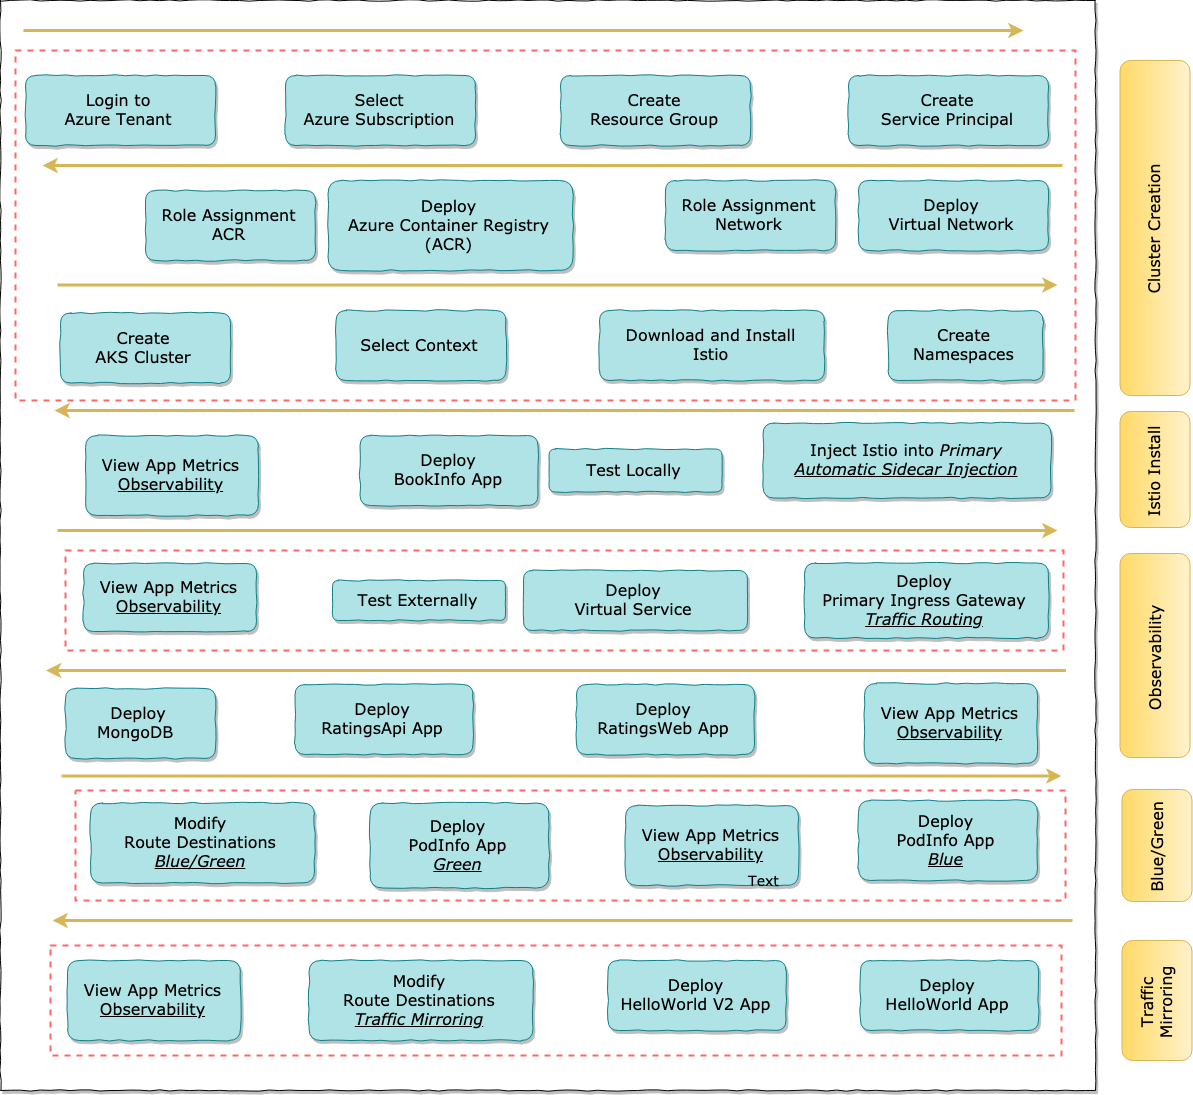

The diagram above was exported from draw.io. Its source (the exported page's mxGraphModel, read from the mxfile embedded in the PNG):
<mxGraphModel dx="3784" dy="2472" grid="1" gridSize="10" guides="1" tooltips="1" connect="1" arrows="1" fold="1" page="1" pageScale="1" pageWidth="6000" pageHeight="7000" math="0" shadow="0">
  <root>
    <mxCell id="0" />
    <mxCell id="1" parent="0" />
    <mxCell id="2" value="&lt;font style=&quot;font-size: 16px&quot;&gt;Cluster Creation&lt;br&gt;&lt;/font&gt;" style="rounded=1;whiteSpace=wrap;html=1;fillColor=#fff2cc;strokeColor=#d6b656;gradientDirection=north;shadow=0;comic=0;glass=0;fontFamily=Verdana;gradientColor=#ffd966;rotation=-90;" vertex="1" parent="1">
      <mxGeometry x="2645" y="2702.5" width="335" height="70" as="geometry" />
    </mxCell>
    <mxCell id="3" value="&lt;font style=&quot;font-size: 16px&quot;&gt;Istio Install&lt;br&gt;&lt;/font&gt;" style="rounded=1;whiteSpace=wrap;html=1;fillColor=#fff2cc;strokeColor=#d6b656;gradientDirection=north;shadow=0;comic=0;glass=0;fontFamily=Verdana;gradientColor=#ffd966;rotation=-90;" vertex="1" parent="1">
      <mxGeometry x="2754.5" y="2944" width="116" height="70" as="geometry" />
    </mxCell>
    <mxCell id="4" value="&lt;font style=&quot;font-size: 16px&quot;&gt;Observability&lt;br&gt;&lt;/font&gt;" style="rounded=1;whiteSpace=wrap;html=1;fillColor=#fff2cc;strokeColor=#d6b656;gradientDirection=north;shadow=0;comic=0;glass=0;fontFamily=Verdana;gradientColor=#ffd966;rotation=-90;" vertex="1" parent="1">
      <mxGeometry x="2710.5" y="3130" width="204" height="70" as="geometry" />
    </mxCell>
    <mxCell id="5" value="&lt;font style=&quot;font-size: 16px&quot;&gt;Blue/Green&lt;br&gt;&lt;/font&gt;" style="rounded=1;whiteSpace=wrap;html=1;fillColor=#fff2cc;strokeColor=#d6b656;gradientDirection=north;shadow=0;comic=0;glass=0;fontFamily=Verdana;gradientColor=#ffd966;rotation=-90;" vertex="1" parent="1">
      <mxGeometry x="2758.5" y="3320" width="112" height="70" as="geometry" />
    </mxCell>
    <mxCell id="6" value="&lt;font style=&quot;font-size: 16px&quot;&gt;Traffic Mirroring&lt;br&gt;&lt;/font&gt;" style="rounded=1;whiteSpace=wrap;html=1;fillColor=#fff2cc;strokeColor=#d6b656;gradientDirection=north;shadow=0;comic=0;glass=0;fontFamily=Verdana;gradientColor=#ffd966;rotation=-90;" vertex="1" parent="1">
      <mxGeometry x="2754.5" y="3475" width="120" height="70" as="geometry" />
    </mxCell>
    <mxCell id="7" value="" style="group" vertex="1" connectable="0" parent="1">
      <mxGeometry x="1658" y="2510" width="1095" height="1090" as="geometry" />
    </mxCell>
    <mxCell id="8" value="" style="rounded=0;whiteSpace=wrap;html=1;shadow=1;glass=0;comic=1;fontFamily=Verdana;fontSize=14;" vertex="1" parent="7">
      <mxGeometry width="1095" height="1090" as="geometry" />
    </mxCell>
    <mxCell id="9" value="&lt;font style=&quot;font-size: 16px&quot;&gt;Inject Istio into &lt;i&gt;Primary&lt;br&gt;&lt;/i&gt;&lt;/font&gt;&lt;font style=&quot;font-size: 16px&quot;&gt;&lt;font&gt;&lt;i&gt;&lt;u&gt;Automatic Sidecar Injection&lt;/u&gt;&lt;/i&gt;&lt;/font&gt;&lt;br&gt;&lt;/font&gt;" style="rounded=1;whiteSpace=wrap;html=1;fillColor=#b0e3e6;strokeColor=#0e8088;gradientDirection=north;shadow=1;comic=1;glass=0;fontFamily=Verdana;" vertex="1" parent="7">
      <mxGeometry x="762.5" y="422.5" width="288" height="75" as="geometry" />
    </mxCell>
    <mxCell id="10" value="&lt;font style=&quot;font-size: 16px&quot;&gt;&lt;font&gt;Deploy&lt;br&gt;BookInfo App&lt;/font&gt;&lt;br&gt;&lt;/font&gt;" style="rounded=1;whiteSpace=wrap;html=1;fillColor=#b0e3e6;strokeColor=#0e8088;gradientDirection=north;shadow=1;comic=1;glass=0;fontFamily=Verdana;" vertex="1" parent="7">
      <mxGeometry x="359.5" y="435" width="178" height="70" as="geometry" />
    </mxCell>
    <mxCell id="11" value="&lt;font style=&quot;font-size: 16px&quot;&gt;&lt;font&gt;View App Metrics&lt;br&gt;&lt;/font&gt;&lt;u&gt;Observability&lt;/u&gt;&lt;br&gt;&lt;/font&gt;" style="rounded=1;whiteSpace=wrap;html=1;fillColor=#b0e3e6;strokeColor=#0e8088;gradientDirection=north;shadow=1;comic=1;glass=0;fontFamily=Verdana;" vertex="1" parent="7">
      <mxGeometry x="85" y="435" width="173" height="80" as="geometry" />
    </mxCell>
    <mxCell id="12" value="&lt;font style=&quot;font-size: 16px&quot;&gt;&lt;font&gt;Deploy&lt;br&gt;RatingsWeb App&lt;/font&gt;&lt;br&gt;&lt;/font&gt;" style="rounded=1;whiteSpace=wrap;html=1;fillColor=#b0e3e6;strokeColor=#0e8088;gradientDirection=north;shadow=1;comic=1;glass=0;fontFamily=Verdana;" vertex="1" parent="7">
      <mxGeometry x="576" y="684" width="178" height="70" as="geometry" />
    </mxCell>
    <mxCell id="13" value="&lt;font style=&quot;font-size: 16px&quot;&gt;&lt;font&gt;Deploy&lt;br&gt;RatingsApi App&lt;/font&gt;&lt;br&gt;&lt;/font&gt;" style="rounded=1;whiteSpace=wrap;html=1;fillColor=#b0e3e6;strokeColor=#0e8088;gradientDirection=north;shadow=1;comic=1;glass=0;fontFamily=Verdana;" vertex="1" parent="7">
      <mxGeometry x="294.5" y="684" width="178" height="70" as="geometry" />
    </mxCell>
    <mxCell id="14" value="&lt;font style=&quot;font-size: 16px&quot;&gt;&lt;font&gt;Deploy&lt;br&gt;MongoDB&amp;nbsp;&lt;/font&gt;&lt;br&gt;&lt;/font&gt;" style="rounded=1;whiteSpace=wrap;html=1;fillColor=#b0e3e6;strokeColor=#0e8088;gradientDirection=north;shadow=1;comic=1;glass=0;fontFamily=Verdana;" vertex="1" parent="7">
      <mxGeometry x="65" y="688" width="150" height="70" as="geometry" />
    </mxCell>
    <mxCell id="15" value="&lt;font style=&quot;font-size: 16px&quot;&gt;&lt;font&gt;Test Locally&lt;/font&gt;&lt;br&gt;&lt;/font&gt;" style="rounded=1;whiteSpace=wrap;html=1;fillColor=#b0e3e6;strokeColor=#0e8088;gradientDirection=north;shadow=1;comic=1;glass=0;fontFamily=Verdana;" vertex="1" parent="7">
      <mxGeometry x="548.5" y="448.5" width="173" height="43" as="geometry" />
    </mxCell>
    <mxCell id="16" value="&lt;font style=&quot;font-size: 16px&quot;&gt;&lt;font&gt;View App Metrics&lt;br&gt;&lt;/font&gt;&lt;u&gt;Observability&lt;/u&gt;&lt;br&gt;&lt;/font&gt;" style="rounded=1;whiteSpace=wrap;html=1;fillColor=#b0e3e6;strokeColor=#0e8088;gradientDirection=north;shadow=1;comic=1;glass=0;fontFamily=Verdana;" vertex="1" parent="7">
      <mxGeometry x="864" y="683" width="173" height="80" as="geometry" />
    </mxCell>
    <mxCell id="17" value="" style="group;fontFamily=Verdana;" vertex="1" connectable="0" parent="7">
      <mxGeometry x="15" y="50" width="1060" height="350" as="geometry" />
    </mxCell>
    <mxCell id="18" value="" style="rounded=0;whiteSpace=wrap;html=1;shadow=0;glass=0;comic=0;gradientColor=none;fontFamily=Verdana;fontSize=14;dashed=1;strokeWidth=2;fillColor=none;strokeColor=#FF6666;" vertex="1" parent="17">
      <mxGeometry width="1060" height="350" as="geometry" />
    </mxCell>
    <mxCell id="19" value="&lt;font style=&quot;font-size: 16px&quot;&gt;&lt;span style=&quot;white-space: normal&quot;&gt;Create&lt;br&gt;AKS Cluster&lt;/span&gt;&lt;br&gt;&lt;/font&gt;" style="rounded=1;whiteSpace=wrap;html=1;fillColor=#b0e3e6;strokeColor=#0e8088;gradientDirection=north;shadow=1;comic=1;glass=0;fontFamily=Verdana;" vertex="1" parent="17">
      <mxGeometry x="45" y="262.5" width="170" height="70" as="geometry" />
    </mxCell>
    <mxCell id="20" value="&lt;font style=&quot;font-size: 16px&quot;&gt;&lt;span&gt;Create&lt;br&gt;Resource Group&lt;/span&gt;&lt;br&gt;&lt;/font&gt;" style="rounded=1;whiteSpace=wrap;html=1;fillColor=#b0e3e6;strokeColor=#0e8088;gradientDirection=north;shadow=1;comic=1;glass=0;fontFamily=Verdana;" vertex="1" parent="17">
      <mxGeometry x="545" y="25" width="190" height="70" as="geometry" />
    </mxCell>
    <mxCell id="21" value="&lt;font style=&quot;font-size: 16px&quot;&gt;&lt;span&gt;Create&lt;br&gt;Service Principal&lt;/span&gt;&lt;br&gt;&lt;/font&gt;" style="rounded=1;whiteSpace=wrap;html=1;fillColor=#b0e3e6;strokeColor=#0e8088;gradientDirection=north;shadow=1;comic=1;glass=0;fontFamily=Verdana;" vertex="1" parent="17">
      <mxGeometry x="833" y="25" width="200" height="70" as="geometry" />
    </mxCell>
    <mxCell id="22" value="&lt;font style=&quot;font-size: 16px&quot;&gt;&lt;span&gt;Deploy&lt;br&gt;Virtual Network&lt;/span&gt;&lt;br&gt;&lt;/font&gt;" style="rounded=1;whiteSpace=wrap;html=1;fillColor=#b0e3e6;strokeColor=#0e8088;gradientDirection=north;shadow=1;comic=1;glass=0;fontFamily=Verdana;" vertex="1" parent="17">
      <mxGeometry x="843" y="130" width="190" height="70" as="geometry" />
    </mxCell>
    <mxCell id="23" value="&lt;font style=&quot;font-size: 16px&quot;&gt;&lt;span&gt;Deploy&lt;br&gt;Azure Container Registry&lt;br&gt;&lt;/span&gt;(ACR)&lt;br&gt;&lt;/font&gt;" style="rounded=1;whiteSpace=wrap;html=1;fillColor=#b0e3e6;strokeColor=#0e8088;gradientDirection=north;shadow=1;comic=1;glass=0;fontFamily=Verdana;" vertex="1" parent="17">
      <mxGeometry x="312.5" y="130" width="245" height="90" as="geometry" />
    </mxCell>
    <mxCell id="24" value="&lt;font style=&quot;font-size: 16px&quot;&gt;Role Assignment&lt;br&gt;Network&lt;br&gt;&lt;/font&gt;" style="rounded=1;whiteSpace=wrap;html=1;fillColor=#b0e3e6;strokeColor=#0e8088;gradientDirection=north;shadow=1;comic=1;glass=0;fontFamily=Verdana;" vertex="1" parent="17">
      <mxGeometry x="650" y="130" width="170" height="70" as="geometry" />
    </mxCell>
    <mxCell id="25" value="&lt;font style=&quot;font-size: 16px&quot;&gt;Role Assignment&lt;br&gt;ACR&lt;br&gt;&lt;/font&gt;" style="rounded=1;whiteSpace=wrap;html=1;fillColor=#b0e3e6;strokeColor=#0e8088;gradientDirection=north;shadow=1;comic=1;glass=0;fontFamily=Verdana;" vertex="1" parent="17">
      <mxGeometry x="130" y="140" width="170" height="70" as="geometry" />
    </mxCell>
    <mxCell id="26" value="&lt;font style=&quot;font-size: 16px&quot;&gt;Select Context&lt;br&gt;&lt;/font&gt;" style="rounded=1;whiteSpace=wrap;html=1;fillColor=#b0e3e6;strokeColor=#0e8088;gradientDirection=north;shadow=1;comic=1;glass=0;fontFamily=Verdana;" vertex="1" parent="17">
      <mxGeometry x="320.5" y="260" width="170" height="70" as="geometry" />
    </mxCell>
    <mxCell id="27" value="&lt;font style=&quot;font-size: 16px&quot;&gt;Login to&lt;br&gt;Azure Tenant&lt;br&gt;&lt;/font&gt;" style="rounded=1;whiteSpace=wrap;html=1;fillColor=#b0e3e6;strokeColor=#0e8088;gradientDirection=north;shadow=1;comic=1;glass=0;fontFamily=Verdana;" vertex="1" parent="17">
      <mxGeometry x="10" y="25" width="190" height="70" as="geometry" />
    </mxCell>
    <mxCell id="28" value="&lt;font style=&quot;font-size: 16px&quot;&gt;Select&lt;br&gt;Azure Subscription&lt;br&gt;&lt;/font&gt;" style="rounded=1;whiteSpace=wrap;html=1;fillColor=#b0e3e6;strokeColor=#0e8088;gradientDirection=north;shadow=1;comic=1;glass=0;fontFamily=Verdana;" vertex="1" parent="17">
      <mxGeometry x="270" y="25" width="190" height="70" as="geometry" />
    </mxCell>
    <mxCell id="29" value="&lt;font style=&quot;font-size: 16px&quot;&gt;Download and Install&lt;br&gt;Istio&lt;br&gt;&lt;/font&gt;" style="rounded=1;whiteSpace=wrap;html=1;fillColor=#b0e3e6;strokeColor=#0e8088;gradientDirection=north;shadow=1;comic=1;glass=0;fontFamily=Verdana;" vertex="1" parent="17">
      <mxGeometry x="584" y="260" width="225" height="70" as="geometry" />
    </mxCell>
    <mxCell id="30" value="&lt;font style=&quot;font-size: 16px&quot;&gt;Create&lt;br&gt;Namespaces&lt;/font&gt;&lt;font style=&quot;font-size: 16px&quot;&gt;&lt;br&gt;&lt;/font&gt;" style="rounded=1;whiteSpace=wrap;html=1;fillColor=#b0e3e6;strokeColor=#0e8088;gradientDirection=north;shadow=1;comic=1;glass=0;fontFamily=Verdana;" vertex="1" parent="17">
      <mxGeometry x="872.5" y="260" width="155" height="70" as="geometry" />
    </mxCell>
    <mxCell id="31" value="" style="endArrow=classic;html=1;fontFamily=Verdana;fontSize=14;strokeWidth=3;gradientColor=#ffd966;fillColor=#fff2cc;strokeColor=#d6b656;" edge="1" parent="17">
      <mxGeometry width="50" height="50" relative="1" as="geometry">
        <mxPoint x="1047" y="115" as="sourcePoint" />
        <mxPoint x="27" y="115" as="targetPoint" />
      </mxGeometry>
    </mxCell>
    <mxCell id="32" value="" style="endArrow=classic;html=1;fontFamily=Verdana;fontSize=14;strokeWidth=3;gradientColor=#ffd966;fillColor=#fff2cc;strokeColor=#d6b656;" edge="1" parent="17">
      <mxGeometry width="50" height="50" relative="1" as="geometry">
        <mxPoint x="42" y="234.5" as="sourcePoint" />
        <mxPoint x="1042" y="234.5" as="targetPoint" />
      </mxGeometry>
    </mxCell>
    <mxCell id="33" value="" style="group;fontFamily=Verdana;" vertex="1" connectable="0" parent="7">
      <mxGeometry x="65" y="550" width="998" height="100" as="geometry" />
    </mxCell>
    <mxCell id="34" value="" style="rounded=0;whiteSpace=wrap;html=1;shadow=0;glass=0;comic=0;gradientColor=none;fontFamily=Verdana;fontSize=14;dashed=1;strokeWidth=2;fillColor=none;strokeColor=#FF6666;" vertex="1" parent="33">
      <mxGeometry width="998" height="100" as="geometry" />
    </mxCell>
    <mxCell id="35" value="&lt;font style=&quot;font-size: 16px&quot;&gt;&lt;font&gt;Deploy&lt;br&gt;Primary Ingress Gateway&lt;br&gt;&lt;/font&gt;&lt;i&gt;&lt;u&gt;Traffic Routing&lt;/u&gt;&lt;/i&gt;&lt;br&gt;&lt;/font&gt;" style="rounded=1;whiteSpace=wrap;html=1;fillColor=#b0e3e6;strokeColor=#0e8088;gradientDirection=north;shadow=1;comic=1;glass=0;fontFamily=Verdana;" vertex="1" parent="33">
      <mxGeometry x="739" y="12.5" width="244" height="75" as="geometry" />
    </mxCell>
    <mxCell id="36" value="&lt;font style=&quot;font-size: 16px&quot;&gt;&lt;font&gt;Deploy&lt;br&gt;Virtual Service&lt;/font&gt;&lt;br&gt;&lt;/font&gt;" style="rounded=1;whiteSpace=wrap;html=1;fillColor=#b0e3e6;strokeColor=#0e8088;gradientDirection=north;shadow=1;comic=1;glass=0;fontFamily=Verdana;" vertex="1" parent="33">
      <mxGeometry x="458" y="20" width="224" height="60" as="geometry" />
    </mxCell>
    <mxCell id="37" value="&lt;font style=&quot;font-size: 16px&quot;&gt;&lt;font&gt;View App Metrics&lt;br&gt;&lt;/font&gt;&lt;u&gt;Observability&lt;/u&gt;&lt;br&gt;&lt;/font&gt;" style="rounded=1;whiteSpace=wrap;html=1;fillColor=#b0e3e6;strokeColor=#0e8088;gradientDirection=north;shadow=1;comic=1;glass=0;fontFamily=Verdana;" vertex="1" parent="33">
      <mxGeometry x="18" y="13" width="173" height="68" as="geometry" />
    </mxCell>
    <mxCell id="38" value="&lt;font style=&quot;font-size: 16px&quot;&gt;&lt;font&gt;Test Externally&lt;/font&gt;&lt;br&gt;&lt;/font&gt;" style="rounded=1;whiteSpace=wrap;html=1;fillColor=#b0e3e6;strokeColor=#0e8088;gradientDirection=north;shadow=1;comic=1;glass=0;fontFamily=Verdana;" vertex="1" parent="33">
      <mxGeometry x="267" y="30" width="173" height="40" as="geometry" />
    </mxCell>
    <mxCell id="39" value="" style="group;fontFamily=Verdana;" vertex="1" connectable="0" parent="7">
      <mxGeometry x="75" y="790" width="990" height="110" as="geometry" />
    </mxCell>
    <mxCell id="40" value="" style="rounded=0;whiteSpace=wrap;html=1;shadow=0;glass=0;comic=0;gradientColor=none;fontFamily=Verdana;fontSize=14;dashed=1;strokeWidth=2;fillColor=none;strokeColor=#FF6666;" vertex="1" parent="39">
      <mxGeometry width="990" height="110" as="geometry" />
    </mxCell>
    <mxCell id="41" value="&lt;font style=&quot;font-size: 16px&quot;&gt;&lt;font&gt;Deploy&lt;br&gt;PodInfo App&lt;br&gt;&lt;/font&gt;&lt;i&gt;&lt;u&gt;Blue&lt;/u&gt;&lt;/i&gt;&lt;br&gt;&lt;/font&gt;" style="rounded=1;whiteSpace=wrap;html=1;fillColor=#b0e3e6;strokeColor=#0e8088;gradientDirection=north;shadow=1;comic=1;glass=0;fontFamily=Verdana;" vertex="1" parent="39">
      <mxGeometry x="783" y="10" width="179" height="80" as="geometry" />
    </mxCell>
    <mxCell id="42" value="&lt;font style=&quot;font-size: 16px&quot;&gt;&lt;font&gt;Deploy&lt;br&gt;PodInfo App&lt;br&gt;&lt;/font&gt;&lt;i&gt;&lt;u&gt;Green&lt;/u&gt;&lt;/i&gt;&lt;br&gt;&lt;/font&gt;" style="rounded=1;whiteSpace=wrap;html=1;fillColor=#b0e3e6;strokeColor=#0e8088;gradientDirection=north;shadow=1;comic=1;glass=0;fontFamily=Verdana;" vertex="1" parent="39">
      <mxGeometry x="294.5" y="12.5" width="179" height="85" as="geometry" />
    </mxCell>
    <mxCell id="43" value="&lt;font style=&quot;font-size: 16px&quot;&gt;&lt;font&gt;Modify&lt;br&gt;Route Destinations&lt;br&gt;&lt;/font&gt;&lt;i&gt;&lt;u&gt;Blue/Green&lt;/u&gt;&lt;/i&gt;&lt;br&gt;&lt;/font&gt;" style="rounded=1;whiteSpace=wrap;html=1;fillColor=#b0e3e6;strokeColor=#0e8088;gradientDirection=north;shadow=1;comic=1;glass=0;fontFamily=Verdana;" vertex="1" parent="39">
      <mxGeometry x="15" y="12.5" width="224" height="80" as="geometry" />
    </mxCell>
    <mxCell id="44" value="&lt;font style=&quot;font-size: 16px&quot;&gt;&lt;font&gt;View App Metrics&lt;br&gt;&lt;/font&gt;&lt;u&gt;Observability&lt;/u&gt;&lt;br&gt;&lt;/font&gt;" style="rounded=1;whiteSpace=wrap;html=1;fillColor=#b0e3e6;strokeColor=#0e8088;gradientDirection=north;shadow=1;comic=1;glass=0;fontFamily=Verdana;" vertex="1" parent="39">
      <mxGeometry x="550" y="15" width="173" height="80" as="geometry" />
    </mxCell>
    <mxCell id="45" value="" style="group;fontFamily=Verdana;" vertex="1" connectable="0" parent="7">
      <mxGeometry x="50" y="945" width="1011" height="110" as="geometry" />
    </mxCell>
    <mxCell id="46" value="" style="rounded=0;whiteSpace=wrap;html=1;shadow=0;glass=0;comic=0;gradientColor=none;fontFamily=Verdana;fontSize=14;dashed=1;strokeWidth=2;fillColor=none;strokeColor=#FF6666;" vertex="1" parent="45">
      <mxGeometry width="1011" height="110" as="geometry" />
    </mxCell>
    <mxCell id="47" value="&lt;font style=&quot;font-size: 16px&quot;&gt;&lt;font&gt;Modify&lt;br&gt;Route Destinations&lt;br&gt;&lt;/font&gt;&lt;i&gt;&lt;u&gt;Traffic Mirroring&lt;/u&gt;&lt;/i&gt;&lt;br&gt;&lt;/font&gt;" style="rounded=1;whiteSpace=wrap;html=1;fillColor=#b0e3e6;strokeColor=#0e8088;gradientDirection=north;shadow=1;comic=1;glass=0;fontFamily=Verdana;" vertex="1" parent="45">
      <mxGeometry x="258.5" y="15" width="224" height="80" as="geometry" />
    </mxCell>
    <mxCell id="48" value="&lt;font style=&quot;font-size: 16px&quot;&gt;&lt;font&gt;Deploy&lt;br&gt;HelloWorld App&lt;/font&gt;&lt;br&gt;&lt;/font&gt;" style="rounded=1;whiteSpace=wrap;html=1;fillColor=#b0e3e6;strokeColor=#0e8088;gradientDirection=north;shadow=1;comic=1;glass=0;fontFamily=Verdana;" vertex="1" parent="45">
      <mxGeometry x="810" y="15" width="178" height="70" as="geometry" />
    </mxCell>
    <mxCell id="49" value="&lt;font style=&quot;font-size: 16px&quot;&gt;&lt;font&gt;Deploy&lt;br&gt;HelloWorld V2 App&lt;/font&gt;&lt;br&gt;&lt;/font&gt;" style="rounded=1;whiteSpace=wrap;html=1;fillColor=#b0e3e6;strokeColor=#0e8088;gradientDirection=north;shadow=1;comic=1;glass=0;fontFamily=Verdana;" vertex="1" parent="45">
      <mxGeometry x="557.5" y="15" width="178" height="70" as="geometry" />
    </mxCell>
    <mxCell id="50" value="&lt;font style=&quot;font-size: 16px&quot;&gt;&lt;font&gt;View App Metrics&lt;br&gt;&lt;/font&gt;&lt;u&gt;Observability&lt;/u&gt;&lt;br&gt;&lt;/font&gt;" style="rounded=1;whiteSpace=wrap;html=1;fillColor=#b0e3e6;strokeColor=#0e8088;gradientDirection=north;shadow=1;comic=1;glass=0;fontFamily=Verdana;" vertex="1" parent="45">
      <mxGeometry x="17" y="15" width="173" height="80" as="geometry" />
    </mxCell>
    <mxCell id="51" value="" style="endArrow=classic;html=1;fontFamily=Verdana;fontSize=14;strokeWidth=3;gradientColor=#ffd966;fillColor=#fff2cc;strokeColor=#d6b656;" edge="1" parent="7">
      <mxGeometry width="50" height="50" relative="1" as="geometry">
        <mxPoint x="1074" y="410" as="sourcePoint" />
        <mxPoint x="54" y="410" as="targetPoint" />
      </mxGeometry>
    </mxCell>
    <mxCell id="52" value="" style="endArrow=classic;html=1;fontFamily=Verdana;fontSize=14;strokeWidth=3;gradientColor=#ffd966;fillColor=#fff2cc;strokeColor=#d6b656;" edge="1" parent="7">
      <mxGeometry width="50" height="50" relative="1" as="geometry">
        <mxPoint x="57" y="530" as="sourcePoint" />
        <mxPoint x="1057" y="530" as="targetPoint" />
      </mxGeometry>
    </mxCell>
    <mxCell id="53" value="" style="endArrow=classic;html=1;fontFamily=Verdana;fontSize=14;strokeWidth=3;gradientColor=#ffd966;fillColor=#fff2cc;strokeColor=#d6b656;" edge="1" parent="7">
      <mxGeometry width="50" height="50" relative="1" as="geometry">
        <mxPoint x="1065.5" y="670" as="sourcePoint" />
        <mxPoint x="45.5" y="670" as="targetPoint" />
      </mxGeometry>
    </mxCell>
    <mxCell id="54" value="" style="endArrow=classic;html=1;fontFamily=Verdana;fontSize=14;strokeWidth=3;gradientColor=#ffd966;fillColor=#fff2cc;strokeColor=#d6b656;" edge="1" parent="7">
      <mxGeometry width="50" height="50" relative="1" as="geometry">
        <mxPoint x="61" y="775.5" as="sourcePoint" />
        <mxPoint x="1061" y="775.5" as="targetPoint" />
      </mxGeometry>
    </mxCell>
    <mxCell id="55" value="" style="endArrow=classic;html=1;fontFamily=Verdana;fontSize=14;strokeWidth=3;gradientColor=#ffd966;fillColor=#fff2cc;strokeColor=#d6b656;" edge="1" parent="7">
      <mxGeometry width="50" height="50" relative="1" as="geometry">
        <mxPoint x="1072" y="920" as="sourcePoint" />
        <mxPoint x="52" y="920" as="targetPoint" />
      </mxGeometry>
    </mxCell>
    <mxCell id="56" value="" style="endArrow=classic;html=1;fontFamily=Verdana;fontSize=14;strokeWidth=3;gradientColor=#ffd966;fillColor=#fff2cc;strokeColor=#d6b656;" edge="1" parent="7">
      <mxGeometry width="50" height="50" relative="1" as="geometry">
        <mxPoint x="23" y="30" as="sourcePoint" />
        <mxPoint x="1023" y="30" as="targetPoint" />
      </mxGeometry>
    </mxCell>
    <mxCell id="57" value="Text" style="text;html=1;resizable=0;points=[];autosize=1;align=left;verticalAlign=top;spacingTop=-4;fontSize=14;fontFamily=Verdana;" vertex="1" parent="1">
      <mxGeometry x="2404" y="3380" width="50" height="20" as="geometry" />
    </mxCell>
  </root>
</mxGraphModel>